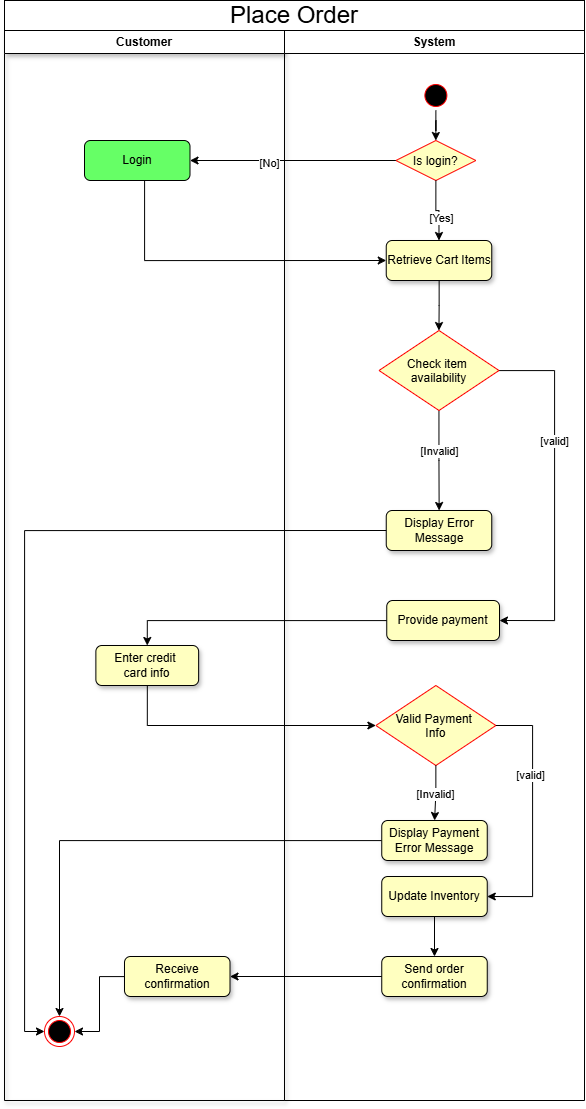

The diagram above was exported from draw.io. Its source (the exported page's mxGraphModel, read from the mxfile embedded in the PNG):
<mxGraphModel dx="2305" dy="1111" grid="1" gridSize="10" guides="1" tooltips="1" connect="1" arrows="1" fold="1" page="1" pageScale="1" pageWidth="3300" pageHeight="2339" math="0" shadow="0">
  <root>
    <mxCell id="0" />
    <mxCell id="1" parent="0" />
    <mxCell id="4oWhNv5ZwG1E4qyTXh37-1" value="Customer" style="swimlane;whiteSpace=wrap;shadow=1;fillColor=#FFFFFF;" parent="1" vertex="1">
      <mxGeometry x="120" y="130" width="280" height="1070" as="geometry" />
    </mxCell>
    <mxCell id="4oWhNv5ZwG1E4qyTXh37-2" value="&lt;span style=&quot;text-wrap-mode: nowrap;&quot;&gt;Login&lt;/span&gt;" style="rounded=1;whiteSpace=wrap;html=1;fillColor=#66FF66;" parent="4oWhNv5ZwG1E4qyTXh37-1" vertex="1">
      <mxGeometry x="80" y="110" width="105.5" height="40" as="geometry" />
    </mxCell>
    <mxCell id="4oWhNv5ZwG1E4qyTXh37-3" value="System" style="swimlane;whiteSpace=wrap;fillColor=#FFFFFF;" parent="1" vertex="1">
      <mxGeometry x="400" y="130" width="300" height="1070" as="geometry" />
    </mxCell>
    <mxCell id="4oWhNv5ZwG1E4qyTXh37-4" value="" style="edgeStyle=orthogonalEdgeStyle;rounded=0;orthogonalLoop=1;jettySize=auto;html=1;fillColor=#FFFFC0;" parent="4oWhNv5ZwG1E4qyTXh37-3" source="4oWhNv5ZwG1E4qyTXh37-5" target="4oWhNv5ZwG1E4qyTXh37-10" edge="1">
      <mxGeometry relative="1" as="geometry" />
    </mxCell>
    <mxCell id="4oWhNv5ZwG1E4qyTXh37-5" value="Retrieve Cart Items" style="rounded=1;whiteSpace=wrap;html=1;fillColor=#FFFFC0;shadow=1;" parent="4oWhNv5ZwG1E4qyTXh37-3" vertex="1">
      <mxGeometry x="101.75" y="210" width="105.5" height="40" as="geometry" />
    </mxCell>
    <mxCell id="4oWhNv5ZwG1E4qyTXh37-6" style="edgeStyle=orthogonalEdgeStyle;rounded=0;orthogonalLoop=1;jettySize=auto;html=1;entryX=1;entryY=0.5;entryDx=0;entryDy=0;fillColor=#FFFFC0;" parent="4oWhNv5ZwG1E4qyTXh37-3" source="4oWhNv5ZwG1E4qyTXh37-10" target="4oWhNv5ZwG1E4qyTXh37-24" edge="1">
      <mxGeometry relative="1" as="geometry">
        <Array as="points">
          <mxPoint x="270" y="340" />
          <mxPoint x="270" y="590" />
        </Array>
      </mxGeometry>
    </mxCell>
    <mxCell id="4oWhNv5ZwG1E4qyTXh37-7" value="[valid]" style="edgeLabel;html=1;align=center;verticalAlign=middle;resizable=0;points=[];fillColor=#FFFFC0;" parent="4oWhNv5ZwG1E4qyTXh37-6" vertex="1" connectable="0">
      <mxGeometry x="-0.3042" y="-1" relative="1" as="geometry">
        <mxPoint as="offset" />
      </mxGeometry>
    </mxCell>
    <mxCell id="4oWhNv5ZwG1E4qyTXh37-8" style="edgeStyle=orthogonalEdgeStyle;rounded=0;orthogonalLoop=1;jettySize=auto;html=1;fillColor=#FFFFC0;" parent="4oWhNv5ZwG1E4qyTXh37-3" source="4oWhNv5ZwG1E4qyTXh37-10" target="4oWhNv5ZwG1E4qyTXh37-11" edge="1">
      <mxGeometry relative="1" as="geometry" />
    </mxCell>
    <mxCell id="4oWhNv5ZwG1E4qyTXh37-9" value="[Invalid]" style="edgeLabel;html=1;align=center;verticalAlign=middle;resizable=0;points=[];fillColor=#FFFFC0;" parent="4oWhNv5ZwG1E4qyTXh37-8" vertex="1" connectable="0">
      <mxGeometry x="-0.1908" relative="1" as="geometry">
        <mxPoint as="offset" />
      </mxGeometry>
    </mxCell>
    <mxCell id="4oWhNv5ZwG1E4qyTXh37-10" value="Check item &#10;availability" style="rhombus;fillColor=#FFFFC0;strokeColor=#ff0000;" parent="4oWhNv5ZwG1E4qyTXh37-3" vertex="1">
      <mxGeometry x="94.5" y="300" width="120" height="80" as="geometry" />
    </mxCell>
    <mxCell id="4oWhNv5ZwG1E4qyTXh37-11" value="Display Error Message" style="rounded=1;whiteSpace=wrap;html=1;fillColor=#FFFFC0;shadow=1;" parent="4oWhNv5ZwG1E4qyTXh37-3" vertex="1">
      <mxGeometry x="101.75" y="480" width="105.5" height="40" as="geometry" />
    </mxCell>
    <mxCell id="4oWhNv5ZwG1E4qyTXh37-12" style="edgeStyle=orthogonalEdgeStyle;rounded=0;orthogonalLoop=1;jettySize=auto;html=1;entryX=0.5;entryY=0;entryDx=0;entryDy=0;fillColor=#FFFFC0;" parent="4oWhNv5ZwG1E4qyTXh37-3" source="4oWhNv5ZwG1E4qyTXh37-13" target="4oWhNv5ZwG1E4qyTXh37-14" edge="1">
      <mxGeometry relative="1" as="geometry" />
    </mxCell>
    <mxCell id="4oWhNv5ZwG1E4qyTXh37-13" value="Display Payment Error Message" style="rounded=1;whiteSpace=wrap;html=1;fillColor=#FFFFC0;shadow=1;" parent="4oWhNv5ZwG1E4qyTXh37-3" vertex="1">
      <mxGeometry x="97.25" y="790" width="105.5" height="40" as="geometry" />
    </mxCell>
    <mxCell id="4oWhNv5ZwG1E4qyTXh37-14" value="" style="ellipse;shape=endState;fillColor=#000000;strokeColor=#ff0000" parent="4oWhNv5ZwG1E4qyTXh37-3" vertex="1">
      <mxGeometry x="-240" y="986" width="30" height="30" as="geometry" />
    </mxCell>
    <mxCell id="4oWhNv5ZwG1E4qyTXh37-15" style="edgeStyle=orthogonalEdgeStyle;rounded=0;orthogonalLoop=1;jettySize=auto;html=1;entryX=1;entryY=0.5;entryDx=0;entryDy=0;fillColor=#FFFFC0;" parent="4oWhNv5ZwG1E4qyTXh37-3" source="4oWhNv5ZwG1E4qyTXh37-16" target="4oWhNv5ZwG1E4qyTXh37-14" edge="1">
      <mxGeometry relative="1" as="geometry" />
    </mxCell>
    <mxCell id="4oWhNv5ZwG1E4qyTXh37-16" value="Receive confirmation" style="rounded=1;whiteSpace=wrap;html=1;fillColor=#FFFFC0;shadow=1;" parent="4oWhNv5ZwG1E4qyTXh37-3" vertex="1">
      <mxGeometry x="-160" y="926" width="105.5" height="40" as="geometry" />
    </mxCell>
    <mxCell id="4oWhNv5ZwG1E4qyTXh37-17" value="Send order confirmation" style="rounded=1;whiteSpace=wrap;html=1;fillColor=#FFFFC0;shadow=1;" parent="4oWhNv5ZwG1E4qyTXh37-3" vertex="1">
      <mxGeometry x="97.25" y="926" width="105.5" height="40" as="geometry" />
    </mxCell>
    <mxCell id="4oWhNv5ZwG1E4qyTXh37-18" value="" style="edgeStyle=orthogonalEdgeStyle;rounded=0;orthogonalLoop=1;jettySize=auto;html=1;fillColor=#FFFFC0;" parent="4oWhNv5ZwG1E4qyTXh37-3" source="4oWhNv5ZwG1E4qyTXh37-19" target="4oWhNv5ZwG1E4qyTXh37-17" edge="1">
      <mxGeometry relative="1" as="geometry" />
    </mxCell>
    <mxCell id="4oWhNv5ZwG1E4qyTXh37-19" value="Update Inventory" style="rounded=1;whiteSpace=wrap;html=1;fillColor=#FFFFC0;shadow=1;" parent="4oWhNv5ZwG1E4qyTXh37-3" vertex="1">
      <mxGeometry x="97.25" y="846" width="105.5" height="40" as="geometry" />
    </mxCell>
    <mxCell id="4oWhNv5ZwG1E4qyTXh37-20" style="edgeStyle=orthogonalEdgeStyle;rounded=0;orthogonalLoop=1;jettySize=auto;html=1;entryX=1;entryY=0.5;entryDx=0;entryDy=0;fillColor=#FFFFC0;" parent="4oWhNv5ZwG1E4qyTXh37-3" source="4oWhNv5ZwG1E4qyTXh37-17" target="4oWhNv5ZwG1E4qyTXh37-16" edge="1">
      <mxGeometry relative="1" as="geometry" />
    </mxCell>
    <mxCell id="4oWhNv5ZwG1E4qyTXh37-21" style="edgeStyle=orthogonalEdgeStyle;rounded=0;orthogonalLoop=1;jettySize=auto;html=1;entryX=0;entryY=0.5;entryDx=0;entryDy=0;exitX=0;exitY=0.5;exitDx=0;exitDy=0;fillColor=#FFFFC0;" parent="4oWhNv5ZwG1E4qyTXh37-3" source="4oWhNv5ZwG1E4qyTXh37-11" target="4oWhNv5ZwG1E4qyTXh37-14" edge="1">
      <mxGeometry relative="1" as="geometry">
        <mxPoint x="-205" y="340" as="sourcePoint" />
        <mxPoint x="-245" y="1046" as="targetPoint" />
      </mxGeometry>
    </mxCell>
    <mxCell id="4oWhNv5ZwG1E4qyTXh37-22" value="Enter credit&amp;nbsp;&lt;div&gt;card info&lt;/div&gt;" style="rounded=1;whiteSpace=wrap;html=1;fillColor=#FFFFC0;shadow=1;" parent="4oWhNv5ZwG1E4qyTXh37-3" vertex="1">
      <mxGeometry x="-188.62" y="615" width="102.75" height="40" as="geometry" />
    </mxCell>
    <mxCell id="4oWhNv5ZwG1E4qyTXh37-23" value="Valid Payment &#10;Info" style="rhombus;fillColor=#FFFFC0;strokeColor=#ff0000;" parent="4oWhNv5ZwG1E4qyTXh37-3" vertex="1">
      <mxGeometry x="91.38" y="655" width="120" height="80" as="geometry" />
    </mxCell>
    <mxCell id="4oWhNv5ZwG1E4qyTXh37-24" value="Provide payment" style="rounded=1;whiteSpace=wrap;html=1;fillColor=#FFFFC0;shadow=1;" parent="4oWhNv5ZwG1E4qyTXh37-3" vertex="1">
      <mxGeometry x="102.24999999999999" y="570" width="112.75" height="40" as="geometry" />
    </mxCell>
    <mxCell id="4oWhNv5ZwG1E4qyTXh37-25" style="edgeStyle=orthogonalEdgeStyle;rounded=0;orthogonalLoop=1;jettySize=auto;html=1;entryX=0.5;entryY=0;entryDx=0;entryDy=0;fillColor=#FFFFC0;" parent="4oWhNv5ZwG1E4qyTXh37-3" source="4oWhNv5ZwG1E4qyTXh37-24" target="4oWhNv5ZwG1E4qyTXh37-22" edge="1">
      <mxGeometry relative="1" as="geometry" />
    </mxCell>
    <mxCell id="4oWhNv5ZwG1E4qyTXh37-26" style="edgeStyle=orthogonalEdgeStyle;rounded=0;orthogonalLoop=1;jettySize=auto;html=1;entryX=0;entryY=0.5;entryDx=0;entryDy=0;fillColor=#FFFFC0;" parent="4oWhNv5ZwG1E4qyTXh37-3" source="4oWhNv5ZwG1E4qyTXh37-22" target="4oWhNv5ZwG1E4qyTXh37-23" edge="1">
      <mxGeometry relative="1" as="geometry">
        <Array as="points">
          <mxPoint x="-136.87" y="695" />
        </Array>
      </mxGeometry>
    </mxCell>
    <mxCell id="4oWhNv5ZwG1E4qyTXh37-27" style="edgeStyle=orthogonalEdgeStyle;rounded=0;orthogonalLoop=1;jettySize=auto;html=1;fillColor=#FFFFC0;" parent="4oWhNv5ZwG1E4qyTXh37-3" source="4oWhNv5ZwG1E4qyTXh37-23" target="4oWhNv5ZwG1E4qyTXh37-13" edge="1">
      <mxGeometry relative="1" as="geometry" />
    </mxCell>
    <mxCell id="4oWhNv5ZwG1E4qyTXh37-28" value="[Invalid]" style="edgeLabel;html=1;align=center;verticalAlign=middle;resizable=0;points=[];fillColor=#FFFFC0;" parent="4oWhNv5ZwG1E4qyTXh37-27" vertex="1" connectable="0">
      <mxGeometry x="0.0404" relative="1" as="geometry">
        <mxPoint as="offset" />
      </mxGeometry>
    </mxCell>
    <mxCell id="4oWhNv5ZwG1E4qyTXh37-29" style="edgeStyle=orthogonalEdgeStyle;rounded=0;orthogonalLoop=1;jettySize=auto;html=1;entryX=1;entryY=0.5;entryDx=0;entryDy=0;exitX=1;exitY=0.5;exitDx=0;exitDy=0;fillColor=#FFFFC0;" parent="4oWhNv5ZwG1E4qyTXh37-3" source="4oWhNv5ZwG1E4qyTXh37-23" target="4oWhNv5ZwG1E4qyTXh37-19" edge="1">
      <mxGeometry relative="1" as="geometry">
        <Array as="points">
          <mxPoint x="248" y="695" />
          <mxPoint x="248" y="866" />
        </Array>
      </mxGeometry>
    </mxCell>
    <mxCell id="4oWhNv5ZwG1E4qyTXh37-30" value="[valid]" style="edgeLabel;html=1;align=center;verticalAlign=middle;resizable=0;points=[];fillColor=#FFFFC0;" parent="4oWhNv5ZwG1E4qyTXh37-29" vertex="1" connectable="0">
      <mxGeometry x="-0.3195" y="-3" relative="1" as="geometry">
        <mxPoint as="offset" />
      </mxGeometry>
    </mxCell>
    <mxCell id="4oWhNv5ZwG1E4qyTXh37-31" value="" style="ellipse;shape=startState;fillColor=#000000;strokeColor=#ff0000;" parent="4oWhNv5ZwG1E4qyTXh37-3" vertex="1">
      <mxGeometry x="136.38" y="50" width="30" height="30" as="geometry" />
    </mxCell>
    <mxCell id="4oWhNv5ZwG1E4qyTXh37-32" value="Is login?" style="rhombus;fillColor=#FFFFC0;strokeColor=#ff0000;" parent="4oWhNv5ZwG1E4qyTXh37-3" vertex="1">
      <mxGeometry x="111.38" y="110" width="80" height="40" as="geometry" />
    </mxCell>
    <mxCell id="4oWhNv5ZwG1E4qyTXh37-33" value="" style="edgeStyle=orthogonalEdgeStyle;rounded=0;orthogonalLoop=1;jettySize=auto;html=1;fillColor=#FFFFC0;" parent="4oWhNv5ZwG1E4qyTXh37-3" source="4oWhNv5ZwG1E4qyTXh37-31" target="4oWhNv5ZwG1E4qyTXh37-32" edge="1">
      <mxGeometry relative="1" as="geometry" />
    </mxCell>
    <mxCell id="4oWhNv5ZwG1E4qyTXh37-34" style="edgeStyle=orthogonalEdgeStyle;rounded=0;orthogonalLoop=1;jettySize=auto;html=1;entryX=0.5;entryY=0;entryDx=0;entryDy=0;exitX=0.5;exitY=1;exitDx=0;exitDy=0;fillColor=#FFFFC0;" parent="4oWhNv5ZwG1E4qyTXh37-3" source="4oWhNv5ZwG1E4qyTXh37-32" target="4oWhNv5ZwG1E4qyTXh37-5" edge="1">
      <mxGeometry relative="1" as="geometry">
        <mxPoint x="40" y="290" as="targetPoint" />
        <mxPoint x="40" y="170" as="sourcePoint" />
      </mxGeometry>
    </mxCell>
    <mxCell id="4oWhNv5ZwG1E4qyTXh37-35" value="[Yes]" style="edgeLabel;html=1;align=center;verticalAlign=middle;resizable=0;points=[];fillColor=#FFFFC0;" parent="4oWhNv5ZwG1E4qyTXh37-34" vertex="1" connectable="0">
      <mxGeometry x="0.2437" y="2" relative="1" as="geometry">
        <mxPoint as="offset" />
      </mxGeometry>
    </mxCell>
    <mxCell id="4oWhNv5ZwG1E4qyTXh37-36" style="edgeStyle=orthogonalEdgeStyle;rounded=0;orthogonalLoop=1;jettySize=auto;html=1;entryX=1;entryY=0.5;entryDx=0;entryDy=0;exitX=0;exitY=0.5;exitDx=0;exitDy=0;fillColor=#FFFFC0;" parent="1" source="4oWhNv5ZwG1E4qyTXh37-32" target="4oWhNv5ZwG1E4qyTXh37-2" edge="1">
      <mxGeometry relative="1" as="geometry">
        <mxPoint x="450" y="400" as="targetPoint" />
        <mxPoint x="450" y="280" as="sourcePoint" />
      </mxGeometry>
    </mxCell>
    <mxCell id="4oWhNv5ZwG1E4qyTXh37-37" value="[No]" style="edgeLabel;html=1;align=center;verticalAlign=middle;resizable=0;points=[];fillColor=#FFFFC0;" parent="4oWhNv5ZwG1E4qyTXh37-36" vertex="1" connectable="0">
      <mxGeometry x="0.2437" y="2" relative="1" as="geometry">
        <mxPoint as="offset" />
      </mxGeometry>
    </mxCell>
    <mxCell id="4oWhNv5ZwG1E4qyTXh37-38" style="edgeStyle=orthogonalEdgeStyle;rounded=0;orthogonalLoop=1;jettySize=auto;html=1;entryX=0;entryY=0.5;entryDx=0;entryDy=0;fillColor=#FFFFC0;" parent="1" source="4oWhNv5ZwG1E4qyTXh37-2" target="4oWhNv5ZwG1E4qyTXh37-5" edge="1">
      <mxGeometry relative="1" as="geometry">
        <Array as="points">
          <mxPoint x="260" y="360" />
        </Array>
      </mxGeometry>
    </mxCell>
    <mxCell id="4oWhNv5ZwG1E4qyTXh37-39" value="&lt;span style=&quot;text-wrap: nowrap;&quot;&gt;&lt;font style=&quot;font-size: 24px;&quot;&gt;Place Order&lt;/font&gt;&lt;/span&gt;" style="rounded=0;whiteSpace=wrap;html=1;" parent="1" vertex="1">
      <mxGeometry x="120" y="100" width="580" height="30" as="geometry" />
    </mxCell>
  </root>
</mxGraphModel>